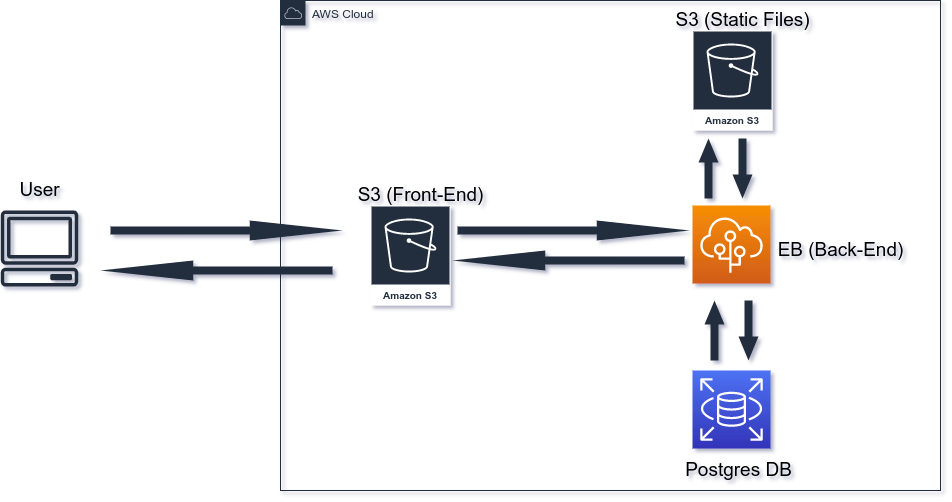

The diagram above was exported from draw.io. Its source (the exported page's mxGraphModel, read from the mxfile embedded in the PNG):
<mxGraphModel dx="868" dy="1575" grid="1" gridSize="10" guides="1" tooltips="1" connect="1" arrows="1" fold="1" page="1" pageScale="1" pageWidth="850" pageHeight="1100" math="0" shadow="0">
  <root>
    <mxCell id="0" />
    <mxCell id="1" parent="0" />
    <mxCell id="F7tTZ9RI4Qgwx_CNC4LU-2" value="" style="sketch=0;outlineConnect=0;fontColor=#232F3E;gradientColor=none;fillColor=#232F3D;strokeColor=none;dashed=0;verticalLabelPosition=bottom;verticalAlign=top;align=center;html=1;fontSize=12;fontStyle=0;aspect=fixed;pointerEvents=1;shape=mxgraph.aws4.client;" parent="1" vertex="1">
      <mxGeometry x="80" y="120" width="78" height="76" as="geometry" />
    </mxCell>
    <mxCell id="F7tTZ9RI4Qgwx_CNC4LU-3" value="AWS Cloud" style="points=[[0,0],[0.25,0],[0.5,0],[0.75,0],[1,0],[1,0.25],[1,0.5],[1,0.75],[1,1],[0.75,1],[0.5,1],[0.25,1],[0,1],[0,0.75],[0,0.5],[0,0.25]];outlineConnect=0;gradientColor=none;html=1;whiteSpace=wrap;fontSize=12;fontStyle=0;container=1;pointerEvents=0;collapsible=0;recursiveResize=0;shape=mxgraph.aws4.group;grIcon=mxgraph.aws4.group_aws_cloud;strokeColor=#232F3E;fillColor=none;verticalAlign=top;align=left;spacingLeft=30;fontColor=#232F3E;dashed=0;" parent="1" vertex="1">
      <mxGeometry x="360" y="-90" width="660" height="490" as="geometry" />
    </mxCell>
    <mxCell id="F7tTZ9RI4Qgwx_CNC4LU-4" value="" style="sketch=0;points=[[0,0,0],[0.25,0,0],[0.5,0,0],[0.75,0,0],[1,0,0],[0,1,0],[0.25,1,0],[0.5,1,0],[0.75,1,0],[1,1,0],[0,0.25,0],[0,0.5,0],[0,0.75,0],[1,0.25,0],[1,0.5,0],[1,0.75,0]];outlineConnect=0;fontColor=#232F3E;gradientColor=#F78E04;gradientDirection=north;fillColor=#D05C17;strokeColor=#ffffff;dashed=0;verticalLabelPosition=bottom;verticalAlign=top;align=center;html=1;fontSize=12;fontStyle=0;aspect=fixed;shape=mxgraph.aws4.resourceIcon;resIcon=mxgraph.aws4.elastic_beanstalk;" parent="F7tTZ9RI4Qgwx_CNC4LU-3" vertex="1">
      <mxGeometry x="412" y="205" width="78" height="78" as="geometry" />
    </mxCell>
    <mxCell id="F7tTZ9RI4Qgwx_CNC4LU-5" value="" style="sketch=0;points=[[0,0,0],[0.25,0,0],[0.5,0,0],[0.75,0,0],[1,0,0],[0,1,0],[0.25,1,0],[0.5,1,0],[0.75,1,0],[1,1,0],[0,0.25,0],[0,0.5,0],[0,0.75,0],[1,0.25,0],[1,0.5,0],[1,0.75,0]];outlineConnect=0;fontColor=#232F3E;gradientColor=#4D72F3;gradientDirection=north;fillColor=#3334B9;strokeColor=#ffffff;dashed=0;verticalLabelPosition=bottom;verticalAlign=top;align=center;html=1;fontSize=12;fontStyle=0;aspect=fixed;shape=mxgraph.aws4.resourceIcon;resIcon=mxgraph.aws4.rds;" parent="F7tTZ9RI4Qgwx_CNC4LU-3" vertex="1">
      <mxGeometry x="412" y="370" width="78" height="78" as="geometry" />
    </mxCell>
    <mxCell id="F7tTZ9RI4Qgwx_CNC4LU-6" value="Amazon S3" style="sketch=0;outlineConnect=0;fontColor=#232F3E;gradientColor=none;strokeColor=#ffffff;fillColor=#232F3E;dashed=0;verticalLabelPosition=middle;verticalAlign=bottom;align=center;html=1;whiteSpace=wrap;fontSize=10;fontStyle=1;spacing=3;shape=mxgraph.aws4.productIcon;prIcon=mxgraph.aws4.s3;" parent="F7tTZ9RI4Qgwx_CNC4LU-3" vertex="1">
      <mxGeometry x="90" y="205" width="80" height="100" as="geometry" />
    </mxCell>
    <mxCell id="F7tTZ9RI4Qgwx_CNC4LU-7" value="Amazon S3" style="sketch=0;outlineConnect=0;fontColor=#232F3E;gradientColor=none;strokeColor=#ffffff;fillColor=#232F3E;dashed=0;verticalLabelPosition=middle;verticalAlign=bottom;align=center;html=1;whiteSpace=wrap;fontSize=10;fontStyle=1;spacing=3;shape=mxgraph.aws4.productIcon;prIcon=mxgraph.aws4.s3;" parent="F7tTZ9RI4Qgwx_CNC4LU-3" vertex="1">
      <mxGeometry x="412" y="30" width="80" height="100" as="geometry" />
    </mxCell>
    <mxCell id="F7tTZ9RI4Qgwx_CNC4LU-9" value="" style="shape=singleArrow;whiteSpace=wrap;html=1;arrowWidth=0.4;arrowSize=0.4;verticalAlign=top;fillColor=#232F3D;strokeColor=none;fontColor=#232F3E;sketch=0;gradientColor=none;dashed=0;fontStyle=0;" parent="F7tTZ9RI4Qgwx_CNC4LU-3" vertex="1">
      <mxGeometry x="-170" y="220" width="232" height="20" as="geometry" />
    </mxCell>
    <mxCell id="F7tTZ9RI4Qgwx_CNC4LU-12" value="" style="shape=singleArrow;whiteSpace=wrap;html=1;arrowWidth=0.4;arrowSize=0.4;verticalAlign=top;fillColor=#232F3D;strokeColor=none;fontColor=#232F3E;sketch=0;gradientColor=none;dashed=0;fontStyle=0;rotation=-180;" parent="F7tTZ9RI4Qgwx_CNC4LU-3" vertex="1">
      <mxGeometry x="-180" y="260" width="232" height="20" as="geometry" />
    </mxCell>
    <mxCell id="F7tTZ9RI4Qgwx_CNC4LU-13" value="" style="shape=singleArrow;whiteSpace=wrap;html=1;arrowWidth=0.4;arrowSize=0.4;verticalAlign=top;fillColor=#232F3D;strokeColor=none;fontColor=#232F3E;sketch=0;gradientColor=none;dashed=0;fontStyle=0;" parent="F7tTZ9RI4Qgwx_CNC4LU-3" vertex="1">
      <mxGeometry x="177" y="220" width="232" height="20" as="geometry" />
    </mxCell>
    <mxCell id="F7tTZ9RI4Qgwx_CNC4LU-14" value="" style="shape=singleArrow;whiteSpace=wrap;html=1;arrowWidth=0.4;arrowSize=0.4;verticalAlign=top;fillColor=#232F3D;strokeColor=none;fontColor=#232F3E;sketch=0;gradientColor=none;dashed=0;fontStyle=0;rotation=-180;" parent="F7tTZ9RI4Qgwx_CNC4LU-3" vertex="1">
      <mxGeometry x="172" y="250" width="232" height="20" as="geometry" />
    </mxCell>
    <mxCell id="F7tTZ9RI4Qgwx_CNC4LU-15" value="" style="shape=singleArrow;whiteSpace=wrap;html=1;arrowWidth=0.4;arrowSize=0.4;verticalAlign=top;fillColor=#232F3D;strokeColor=none;fontColor=#232F3E;sketch=0;gradientColor=none;dashed=0;fontStyle=0;rotation=-90;" parent="F7tTZ9RI4Qgwx_CNC4LU-3" vertex="1">
      <mxGeometry x="398" y="158" width="60" height="20" as="geometry" />
    </mxCell>
    <mxCell id="F7tTZ9RI4Qgwx_CNC4LU-17" value="" style="shape=singleArrow;whiteSpace=wrap;html=1;arrowWidth=0.4;arrowSize=0.4;verticalAlign=top;fillColor=#232F3D;strokeColor=none;fontColor=#232F3E;sketch=0;gradientColor=none;dashed=0;fontStyle=0;rotation=90;" parent="F7tTZ9RI4Qgwx_CNC4LU-3" vertex="1">
      <mxGeometry x="432" y="158" width="60" height="20" as="geometry" />
    </mxCell>
    <mxCell id="F7tTZ9RI4Qgwx_CNC4LU-18" value="" style="shape=singleArrow;whiteSpace=wrap;html=1;arrowWidth=0.4;arrowSize=0.4;verticalAlign=top;fillColor=#232F3D;strokeColor=none;fontColor=#232F3E;sketch=0;gradientColor=none;dashed=0;fontStyle=0;rotation=-90;" parent="F7tTZ9RI4Qgwx_CNC4LU-3" vertex="1">
      <mxGeometry x="404" y="320" width="60" height="20" as="geometry" />
    </mxCell>
    <mxCell id="F7tTZ9RI4Qgwx_CNC4LU-19" value="" style="shape=singleArrow;whiteSpace=wrap;html=1;arrowWidth=0.4;arrowSize=0.4;verticalAlign=top;fillColor=#232F3D;strokeColor=none;fontColor=#232F3E;sketch=0;gradientColor=none;dashed=0;fontStyle=0;rotation=90;" parent="F7tTZ9RI4Qgwx_CNC4LU-3" vertex="1">
      <mxGeometry x="438" y="320" width="60" height="20" as="geometry" />
    </mxCell>
    <mxCell id="F7tTZ9RI4Qgwx_CNC4LU-21" value="&lt;font style=&quot;font-size: 19px&quot;&gt;S3 (&lt;/font&gt;&lt;span style=&quot;font-size: 19px&quot;&gt;Front-End)&lt;br&gt;&lt;/span&gt;" style="text;html=1;align=center;verticalAlign=middle;resizable=0;points=[];autosize=1;strokeColor=none;fillColor=none;" parent="F7tTZ9RI4Qgwx_CNC4LU-3" vertex="1">
      <mxGeometry x="70" y="185" width="140" height="20" as="geometry" />
    </mxCell>
    <mxCell id="F7tTZ9RI4Qgwx_CNC4LU-22" value="&lt;font style=&quot;font-size: 19px&quot;&gt;EB (Back-End)&lt;/font&gt;" style="text;html=1;align=center;verticalAlign=middle;resizable=0;points=[];autosize=1;strokeColor=none;fillColor=none;" parent="F7tTZ9RI4Qgwx_CNC4LU-3" vertex="1">
      <mxGeometry x="490" y="240" width="140" height="20" as="geometry" />
    </mxCell>
    <mxCell id="F7tTZ9RI4Qgwx_CNC4LU-23" value="&lt;font style=&quot;font-size: 19px&quot;&gt;Postgres DB&lt;/font&gt;" style="text;html=1;align=center;verticalAlign=middle;resizable=0;points=[];autosize=1;strokeColor=none;fillColor=none;" parent="F7tTZ9RI4Qgwx_CNC4LU-3" vertex="1">
      <mxGeometry x="398" y="460" width="120" height="20" as="geometry" />
    </mxCell>
    <mxCell id="F7tTZ9RI4Qgwx_CNC4LU-24" value="&lt;font style=&quot;font-size: 19px&quot;&gt;S3 (Static Files)&lt;br&gt;&lt;/font&gt;" style="text;html=1;align=center;verticalAlign=middle;resizable=0;points=[];autosize=1;strokeColor=none;fillColor=none;" parent="F7tTZ9RI4Qgwx_CNC4LU-3" vertex="1">
      <mxGeometry x="387" y="10" width="150" height="20" as="geometry" />
    </mxCell>
    <mxCell id="F7tTZ9RI4Qgwx_CNC4LU-20" value="&lt;font style=&quot;font-size: 19px&quot;&gt;User&lt;/font&gt;" style="text;html=1;align=center;verticalAlign=middle;resizable=0;points=[];autosize=1;strokeColor=none;fillColor=none;" parent="1" vertex="1">
      <mxGeometry x="89" y="90" width="60" height="20" as="geometry" />
    </mxCell>
  </root>
</mxGraphModel>